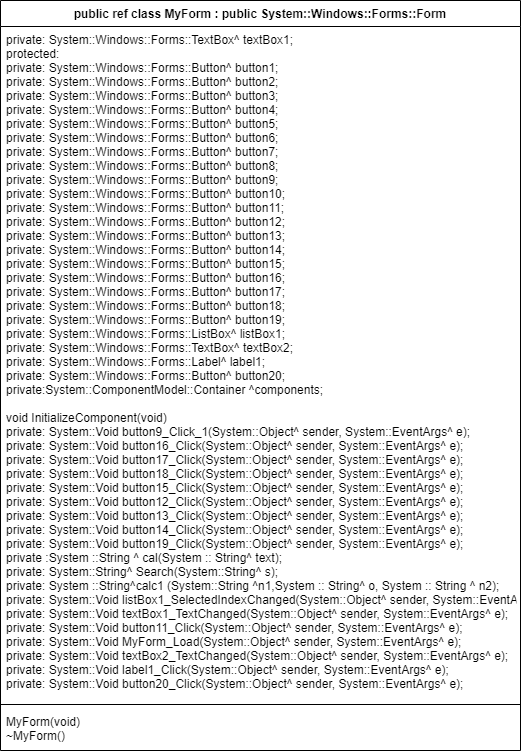

The diagram above was exported from draw.io. Its source (the exported page's mxGraphModel, read from the mxfile embedded in the PNG):
<mxGraphModel dx="1211" dy="707" grid="1" gridSize="10" guides="1" tooltips="1" connect="1" arrows="1" fold="1" page="1" pageScale="1" pageWidth="827" pageHeight="1169" math="0" shadow="0">
  <root>
    <mxCell id="0" />
    <mxCell id="1" parent="0" />
    <mxCell id="kJ1pptb8lvnGg8pjfpK6-1" value="public ref class MyForm : public System::Windows::Forms::Form" style="swimlane;fontStyle=1;align=center;verticalAlign=top;childLayout=stackLayout;horizontal=1;startSize=26;horizontalStack=0;resizeParent=1;resizeParentMax=0;resizeLast=0;collapsible=1;marginBottom=0;" vertex="1" parent="1">
      <mxGeometry x="220" y="110" width="520" height="750" as="geometry" />
    </mxCell>
    <mxCell id="kJ1pptb8lvnGg8pjfpK6-2" value="private: System::Windows::Forms::TextBox^ textBox1;&#10;&#09;protected:&#10;&#09;private: System::Windows::Forms::Button^ button1;&#10;&#09;private: System::Windows::Forms::Button^ button2;&#10;&#09;private: System::Windows::Forms::Button^ button3;&#10;&#09;private: System::Windows::Forms::Button^ button4;&#10;&#09;private: System::Windows::Forms::Button^ button5;&#10;&#09;private: System::Windows::Forms::Button^ button6;&#10;&#09;private: System::Windows::Forms::Button^ button7;&#10;&#09;private: System::Windows::Forms::Button^ button8;&#10;&#09;private: System::Windows::Forms::Button^ button9;&#10;&#09;private: System::Windows::Forms::Button^ button10;&#10;&#09;private: System::Windows::Forms::Button^ button11;&#10;&#09;private: System::Windows::Forms::Button^ button12;&#10;&#09;private: System::Windows::Forms::Button^ button13;&#10;&#09;private: System::Windows::Forms::Button^ button14;&#10;&#09;private: System::Windows::Forms::Button^ button15;&#10;&#09;private: System::Windows::Forms::Button^ button16;&#10;&#09;private: System::Windows::Forms::Button^ button17;&#10;&#09;private: System::Windows::Forms::Button^ button18;&#10;&#09;private: System::Windows::Forms::Button^ button19;&#10;&#09;private: System::Windows::Forms::ListBox^ listBox1;&#10;&#09;private: System::Windows::Forms::TextBox^ textBox2;&#10;&#09;private: System::Windows::Forms::Label^ label1;&#10;&#09;private: System::Windows::Forms::Button^ button20;&#10;private:System::ComponentModel::Container ^components;&#10;&#10;void InitializeComponent(void)&#10;private: System::Void button9_Click_1(System::Object^ sender, System::EventArgs^ e);&#10;private: System::Void button16_Click(System::Object^ sender, System::EventArgs^ e);&#10;private: System::Void button17_Click(System::Object^ sender, System::EventArgs^ e);&#10;private: System::Void button18_Click(System::Object^ sender, System::EventArgs^ e);&#10;private: System::Void button15_Click(System::Object^ sender, System::EventArgs^ e);&#10;private: System::Void button12_Click(System::Object^ sender, System::EventArgs^ e);&#10;private: System::Void button13_Click(System::Object^ sender, System::EventArgs^ e);&#10;private: System::Void button14_Click(System::Object^ sender, System::EventArgs^ e);&#10;private: System::Void button19_Click(System::Object^ sender, System::EventArgs^ e);&#10;private :System ::String ^ cal(System :: String^ text);&#10;private: System::String^ Search(System::String^ s);&#10;private: System ::String^calc1 (System::String ^n1,System :: String^ o, System :: String ^ n2);&#10;private: System::Void listBox1_SelectedIndexChanged(System::Object^ sender, System::EventArgs^ e);&#10;private: System::Void textBox1_TextChanged(System::Object^ sender, System::EventArgs^ e);&#10;private: System::Void button11_Click(System::Object^ sender, System::EventArgs^ e);&#10;private: System::Void MyForm_Load(System::Object^ sender, System::EventArgs^ e);&#10;private: System::Void textBox2_TextChanged(System::Object^ sender, System::EventArgs^ e);&#10;private: System::Void label1_Click(System::Object^ sender, System::EventArgs^ e);&#10;private: System::Void button20_Click(System::Object^ sender, System::EventArgs^ e);&#10;&#10;&#10;" style="text;strokeColor=none;fillColor=none;align=left;verticalAlign=top;spacingLeft=4;spacingRight=4;overflow=hidden;rotatable=0;points=[[0,0.5],[1,0.5]];portConstraint=eastwest;" vertex="1" parent="kJ1pptb8lvnGg8pjfpK6-1">
      <mxGeometry y="26" width="520" height="674" as="geometry" />
    </mxCell>
    <mxCell id="kJ1pptb8lvnGg8pjfpK6-3" value="" style="line;strokeWidth=1;fillColor=none;align=left;verticalAlign=middle;spacingTop=-1;spacingLeft=3;spacingRight=3;rotatable=0;labelPosition=right;points=[];portConstraint=eastwest;" vertex="1" parent="kJ1pptb8lvnGg8pjfpK6-1">
      <mxGeometry y="700" width="520" height="8" as="geometry" />
    </mxCell>
    <mxCell id="kJ1pptb8lvnGg8pjfpK6-4" value="MyForm(void)&#10;~MyForm()" style="text;strokeColor=none;fillColor=none;align=left;verticalAlign=top;spacingLeft=4;spacingRight=4;overflow=hidden;rotatable=0;points=[[0,0.5],[1,0.5]];portConstraint=eastwest;" vertex="1" parent="kJ1pptb8lvnGg8pjfpK6-1">
      <mxGeometry y="708" width="520" height="42" as="geometry" />
    </mxCell>
  </root>
</mxGraphModel>